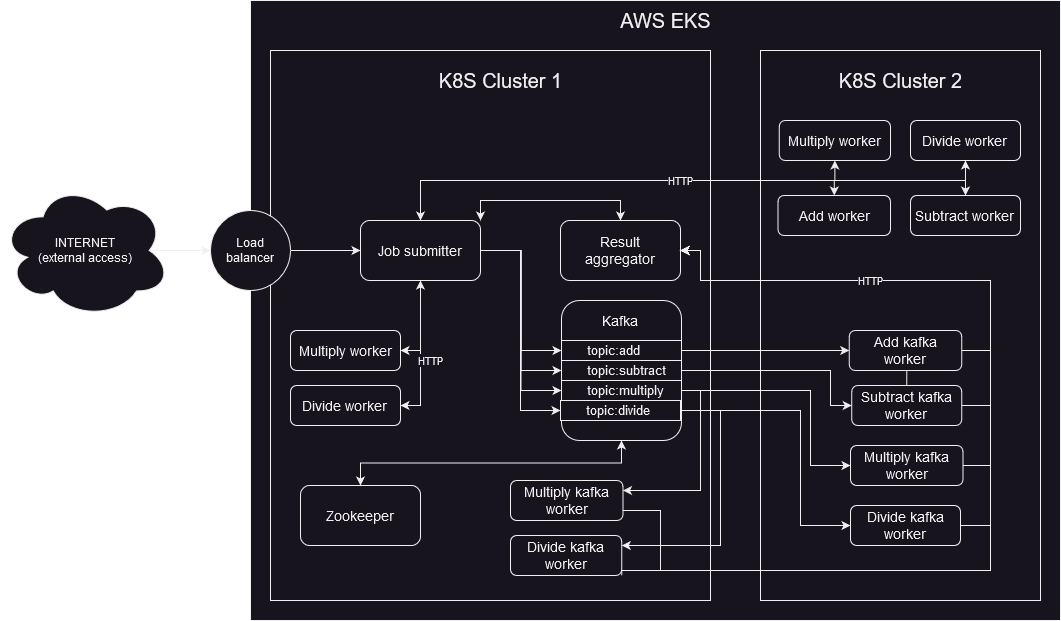

The diagram above was exported from draw.io. Its source (the exported page's mxGraphModel, read from the mxfile embedded in the PNG):
<mxGraphModel dx="1900" dy="1658" grid="1" gridSize="10" guides="1" tooltips="1" connect="1" arrows="1" fold="1" page="1" pageScale="1" pageWidth="850" pageHeight="1100" math="0" shadow="0">
  <root>
    <mxCell id="0" />
    <mxCell id="1" parent="0" />
    <mxCell id="AbbqtzQ9xWuE39bYEW2a-48" value="" style="rounded=0;whiteSpace=wrap;html=1;" vertex="1" parent="1">
      <mxGeometry x="20" y="-70" width="810" height="620" as="geometry" />
    </mxCell>
    <mxCell id="AbbqtzQ9xWuE39bYEW2a-49" value="" style="rounded=0;whiteSpace=wrap;html=1;" vertex="1" parent="1">
      <mxGeometry x="360" y="220" width="120" height="60" as="geometry" />
    </mxCell>
    <mxCell id="AbbqtzQ9xWuE39bYEW2a-1" value="" style="rounded=0;whiteSpace=wrap;html=1;" vertex="1" parent="1">
      <mxGeometry x="40" y="-20" width="440" height="550" as="geometry" />
    </mxCell>
    <mxCell id="AbbqtzQ9xWuE39bYEW2a-2" value="" style="rounded=0;whiteSpace=wrap;html=1;" vertex="1" parent="1">
      <mxGeometry x="530" y="-20" width="280" height="550" as="geometry" />
    </mxCell>
    <mxCell id="AbbqtzQ9xWuE39bYEW2a-8" value="&lt;font style=&quot;font-size: 20px;&quot;&gt;AWS EKS&lt;br&gt;&lt;/font&gt;" style="text;html=1;strokeColor=none;fillColor=none;align=center;verticalAlign=middle;whiteSpace=wrap;rounded=0;" vertex="1" parent="1">
      <mxGeometry x="322.5" y="-60" width="225" height="20" as="geometry" />
    </mxCell>
    <mxCell id="AbbqtzQ9xWuE39bYEW2a-10" value="&lt;font style=&quot;font-size: 20px;&quot;&gt;K8S Cluster 2&lt;br&gt;&lt;/font&gt;" style="text;html=1;strokeColor=none;fillColor=none;align=center;verticalAlign=middle;whiteSpace=wrap;rounded=0;" vertex="1" parent="1">
      <mxGeometry x="557.5" width="225" height="20" as="geometry" />
    </mxCell>
    <mxCell id="AbbqtzQ9xWuE39bYEW2a-11" value="&lt;font style=&quot;font-size: 14px;&quot;&gt;Zookeeper&lt;/font&gt;" style="rounded=1;whiteSpace=wrap;html=1;" vertex="1" parent="1">
      <mxGeometry x="70" y="415" width="120" height="60" as="geometry" />
    </mxCell>
    <mxCell id="AbbqtzQ9xWuE39bYEW2a-46" style="edgeStyle=orthogonalEdgeStyle;rounded=0;orthogonalLoop=1;jettySize=auto;html=1;exitX=0.5;exitY=1;exitDx=0;exitDy=0;entryX=0.5;entryY=0;entryDx=0;entryDy=0;startArrow=classic;startFill=1;" edge="1" parent="1" source="AbbqtzQ9xWuE39bYEW2a-12" target="AbbqtzQ9xWuE39bYEW2a-11">
      <mxGeometry relative="1" as="geometry" />
    </mxCell>
    <mxCell id="AbbqtzQ9xWuE39bYEW2a-12" value="" style="rounded=1;whiteSpace=wrap;html=1;" vertex="1" parent="1">
      <mxGeometry x="331" y="230" width="120" height="140" as="geometry" />
    </mxCell>
    <mxCell id="AbbqtzQ9xWuE39bYEW2a-63" style="edgeStyle=orthogonalEdgeStyle;rounded=0;orthogonalLoop=1;jettySize=auto;html=1;exitX=1;exitY=0.5;exitDx=0;exitDy=0;entryX=0;entryY=0.5;entryDx=0;entryDy=0;" edge="1" parent="1" source="AbbqtzQ9xWuE39bYEW2a-14" target="AbbqtzQ9xWuE39bYEW2a-33">
      <mxGeometry relative="1" as="geometry" />
    </mxCell>
    <mxCell id="AbbqtzQ9xWuE39bYEW2a-14" value="&lt;font style=&quot;font-size: 13px;&quot;&gt;&lt;span style=&quot;white-space: pre;&quot;&gt; &lt;/span&gt;topic:add&lt;/font&gt;" style="rounded=0;whiteSpace=wrap;html=1;align=left;" vertex="1" parent="1">
      <mxGeometry x="331" y="270" width="120" height="20" as="geometry" />
    </mxCell>
    <mxCell id="AbbqtzQ9xWuE39bYEW2a-66" style="edgeStyle=orthogonalEdgeStyle;rounded=0;orthogonalLoop=1;jettySize=auto;html=1;exitX=1;exitY=0.5;exitDx=0;exitDy=0;entryX=0;entryY=0.5;entryDx=0;entryDy=0;" edge="1" parent="1" source="AbbqtzQ9xWuE39bYEW2a-15" target="AbbqtzQ9xWuE39bYEW2a-34">
      <mxGeometry relative="1" as="geometry">
        <Array as="points">
          <mxPoint x="600" y="300" />
          <mxPoint x="600" y="335" />
        </Array>
      </mxGeometry>
    </mxCell>
    <mxCell id="AbbqtzQ9xWuE39bYEW2a-15" value="&lt;font style=&quot;font-size: 13px;&quot;&gt;&lt;span style=&quot;white-space: pre;&quot;&gt; &lt;/span&gt;topic:subtract&lt;/font&gt;" style="rounded=0;whiteSpace=wrap;html=1;align=left;" vertex="1" parent="1">
      <mxGeometry x="331" y="290" width="120" height="20" as="geometry" />
    </mxCell>
    <mxCell id="AbbqtzQ9xWuE39bYEW2a-65" style="edgeStyle=orthogonalEdgeStyle;rounded=0;orthogonalLoop=1;jettySize=auto;html=1;exitX=1;exitY=0.5;exitDx=0;exitDy=0;entryX=0;entryY=0.5;entryDx=0;entryDy=0;" edge="1" parent="1" source="AbbqtzQ9xWuE39bYEW2a-16" target="AbbqtzQ9xWuE39bYEW2a-29">
      <mxGeometry relative="1" as="geometry">
        <Array as="points">
          <mxPoint x="580" y="320" />
          <mxPoint x="580" y="395" />
        </Array>
      </mxGeometry>
    </mxCell>
    <mxCell id="AbbqtzQ9xWuE39bYEW2a-95" style="edgeStyle=orthogonalEdgeStyle;rounded=0;orthogonalLoop=1;jettySize=auto;html=1;exitX=1;exitY=0.5;exitDx=0;exitDy=0;entryX=1;entryY=0.25;entryDx=0;entryDy=0;" edge="1" parent="1" source="AbbqtzQ9xWuE39bYEW2a-16" target="AbbqtzQ9xWuE39bYEW2a-25">
      <mxGeometry relative="1" as="geometry">
        <Array as="points">
          <mxPoint x="470" y="320" />
          <mxPoint x="470" y="420" />
        </Array>
      </mxGeometry>
    </mxCell>
    <mxCell id="AbbqtzQ9xWuE39bYEW2a-16" value="&lt;font style=&quot;font-size: 13px;&quot;&gt;&lt;span style=&quot;white-space: pre;&quot;&gt; &lt;/span&gt;topic:multiply&lt;/font&gt;" style="rounded=0;whiteSpace=wrap;html=1;align=left;" vertex="1" parent="1">
      <mxGeometry x="331" y="310" width="120" height="20" as="geometry" />
    </mxCell>
    <mxCell id="AbbqtzQ9xWuE39bYEW2a-60" style="edgeStyle=orthogonalEdgeStyle;rounded=0;orthogonalLoop=1;jettySize=auto;html=1;exitX=1;exitY=0.5;exitDx=0;exitDy=0;entryX=0;entryY=0.5;entryDx=0;entryDy=0;" edge="1" parent="1" source="AbbqtzQ9xWuE39bYEW2a-17" target="AbbqtzQ9xWuE39bYEW2a-30">
      <mxGeometry relative="1" as="geometry">
        <Array as="points">
          <mxPoint x="570" y="340" />
          <mxPoint x="570" y="455" />
        </Array>
      </mxGeometry>
    </mxCell>
    <mxCell id="AbbqtzQ9xWuE39bYEW2a-93" style="edgeStyle=orthogonalEdgeStyle;rounded=0;orthogonalLoop=1;jettySize=auto;html=1;exitX=1;exitY=0.5;exitDx=0;exitDy=0;entryX=1;entryY=0.25;entryDx=0;entryDy=0;" edge="1" parent="1" source="AbbqtzQ9xWuE39bYEW2a-17" target="AbbqtzQ9xWuE39bYEW2a-26">
      <mxGeometry relative="1" as="geometry">
        <Array as="points">
          <mxPoint x="490" y="340" />
          <mxPoint x="490" y="475" />
        </Array>
      </mxGeometry>
    </mxCell>
    <mxCell id="AbbqtzQ9xWuE39bYEW2a-17" value="&lt;font style=&quot;font-size: 13px;&quot;&gt;&lt;span style=&quot;white-space: pre;&quot;&gt; &lt;/span&gt;topic:divide&lt;/font&gt;" style="rounded=0;whiteSpace=wrap;html=1;align=left;" vertex="1" parent="1">
      <mxGeometry x="330" y="330" width="120" height="20" as="geometry" />
    </mxCell>
    <mxCell id="AbbqtzQ9xWuE39bYEW2a-19" value="&lt;font style=&quot;font-size: 14px;&quot;&gt;Kafka&lt;/font&gt;" style="text;html=1;strokeColor=none;fillColor=none;align=center;verticalAlign=middle;whiteSpace=wrap;rounded=0;" vertex="1" parent="1">
      <mxGeometry x="330" y="240" width="120" height="20" as="geometry" />
    </mxCell>
    <mxCell id="AbbqtzQ9xWuE39bYEW2a-42" style="edgeStyle=orthogonalEdgeStyle;rounded=0;orthogonalLoop=1;jettySize=auto;html=1;exitX=1;exitY=0.5;exitDx=0;exitDy=0;entryX=0;entryY=0.5;entryDx=0;entryDy=0;" edge="1" parent="1" source="AbbqtzQ9xWuE39bYEW2a-20" target="AbbqtzQ9xWuE39bYEW2a-14">
      <mxGeometry relative="1" as="geometry" />
    </mxCell>
    <mxCell id="AbbqtzQ9xWuE39bYEW2a-43" style="edgeStyle=orthogonalEdgeStyle;rounded=0;orthogonalLoop=1;jettySize=auto;html=1;exitX=1;exitY=0.5;exitDx=0;exitDy=0;entryX=0;entryY=0.5;entryDx=0;entryDy=0;" edge="1" parent="1" source="AbbqtzQ9xWuE39bYEW2a-20" target="AbbqtzQ9xWuE39bYEW2a-15">
      <mxGeometry relative="1" as="geometry" />
    </mxCell>
    <mxCell id="AbbqtzQ9xWuE39bYEW2a-44" style="edgeStyle=orthogonalEdgeStyle;rounded=0;orthogonalLoop=1;jettySize=auto;html=1;exitX=1;exitY=0.5;exitDx=0;exitDy=0;entryX=0;entryY=0.5;entryDx=0;entryDy=0;" edge="1" parent="1" source="AbbqtzQ9xWuE39bYEW2a-20" target="AbbqtzQ9xWuE39bYEW2a-16">
      <mxGeometry relative="1" as="geometry" />
    </mxCell>
    <mxCell id="AbbqtzQ9xWuE39bYEW2a-45" style="edgeStyle=orthogonalEdgeStyle;rounded=0;orthogonalLoop=1;jettySize=auto;html=1;exitX=1;exitY=0.5;exitDx=0;exitDy=0;entryX=0;entryY=0.5;entryDx=0;entryDy=0;" edge="1" parent="1" source="AbbqtzQ9xWuE39bYEW2a-20" target="AbbqtzQ9xWuE39bYEW2a-17">
      <mxGeometry relative="1" as="geometry" />
    </mxCell>
    <mxCell id="AbbqtzQ9xWuE39bYEW2a-81" style="edgeStyle=orthogonalEdgeStyle;rounded=0;orthogonalLoop=1;jettySize=auto;html=1;exitX=0.5;exitY=0;exitDx=0;exitDy=0;entryX=0.5;entryY=1;entryDx=0;entryDy=0;" edge="1" parent="1" source="AbbqtzQ9xWuE39bYEW2a-20" target="AbbqtzQ9xWuE39bYEW2a-28">
      <mxGeometry relative="1" as="geometry">
        <Array as="points">
          <mxPoint x="190" y="110" />
          <mxPoint x="735" y="110" />
        </Array>
      </mxGeometry>
    </mxCell>
    <mxCell id="AbbqtzQ9xWuE39bYEW2a-82" style="edgeStyle=orthogonalEdgeStyle;rounded=0;orthogonalLoop=1;jettySize=auto;html=1;exitX=0.5;exitY=0;exitDx=0;exitDy=0;entryX=0.5;entryY=1;entryDx=0;entryDy=0;" edge="1" parent="1" source="AbbqtzQ9xWuE39bYEW2a-20" target="AbbqtzQ9xWuE39bYEW2a-27">
      <mxGeometry relative="1" as="geometry">
        <Array as="points">
          <mxPoint x="190" y="110" />
          <mxPoint x="604" y="110" />
          <mxPoint x="604" y="90" />
        </Array>
      </mxGeometry>
    </mxCell>
    <mxCell id="AbbqtzQ9xWuE39bYEW2a-83" style="edgeStyle=orthogonalEdgeStyle;rounded=0;orthogonalLoop=1;jettySize=auto;html=1;exitX=0.5;exitY=0;exitDx=0;exitDy=0;entryX=0.5;entryY=0;entryDx=0;entryDy=0;" edge="1" parent="1" source="AbbqtzQ9xWuE39bYEW2a-20" target="AbbqtzQ9xWuE39bYEW2a-31">
      <mxGeometry relative="1" as="geometry">
        <Array as="points">
          <mxPoint x="190" y="110" />
          <mxPoint x="604" y="110" />
        </Array>
      </mxGeometry>
    </mxCell>
    <mxCell id="AbbqtzQ9xWuE39bYEW2a-84" value="&lt;div&gt;HTTP&lt;/div&gt;" style="edgeStyle=orthogonalEdgeStyle;rounded=0;orthogonalLoop=1;jettySize=auto;html=1;exitX=0.5;exitY=0;exitDx=0;exitDy=0;entryX=0.5;entryY=0;entryDx=0;entryDy=0;startArrow=classic;startFill=1;" edge="1" parent="1" source="AbbqtzQ9xWuE39bYEW2a-20" target="AbbqtzQ9xWuE39bYEW2a-32">
      <mxGeometry relative="1" as="geometry">
        <Array as="points">
          <mxPoint x="190" y="110" />
          <mxPoint x="735" y="110" />
        </Array>
      </mxGeometry>
    </mxCell>
    <mxCell id="AbbqtzQ9xWuE39bYEW2a-90" style="edgeStyle=orthogonalEdgeStyle;rounded=0;orthogonalLoop=1;jettySize=auto;html=1;exitX=0.5;exitY=1;exitDx=0;exitDy=0;entryX=1;entryY=0.5;entryDx=0;entryDy=0;" edge="1" parent="1" source="AbbqtzQ9xWuE39bYEW2a-20" target="AbbqtzQ9xWuE39bYEW2a-23">
      <mxGeometry relative="1" as="geometry" />
    </mxCell>
    <mxCell id="AbbqtzQ9xWuE39bYEW2a-91" value="HTTP" style="edgeStyle=orthogonalEdgeStyle;rounded=0;orthogonalLoop=1;jettySize=auto;html=1;exitX=0.5;exitY=1;exitDx=0;exitDy=0;entryX=1;entryY=0.5;entryDx=0;entryDy=0;startArrow=classic;startFill=1;" edge="1" parent="1" source="AbbqtzQ9xWuE39bYEW2a-20" target="AbbqtzQ9xWuE39bYEW2a-24">
      <mxGeometry x="0.1034" y="10" relative="1" as="geometry">
        <mxPoint as="offset" />
      </mxGeometry>
    </mxCell>
    <mxCell id="AbbqtzQ9xWuE39bYEW2a-20" value="&lt;font style=&quot;font-size: 14px;&quot;&gt;Job submitter&lt;br&gt;&lt;/font&gt;" style="rounded=1;whiteSpace=wrap;html=1;" vertex="1" parent="1">
      <mxGeometry x="130" y="150" width="120" height="60" as="geometry" />
    </mxCell>
    <mxCell id="AbbqtzQ9xWuE39bYEW2a-80" style="edgeStyle=orthogonalEdgeStyle;rounded=0;orthogonalLoop=1;jettySize=auto;html=1;exitX=0.5;exitY=0;exitDx=0;exitDy=0;entryX=1;entryY=0;entryDx=0;entryDy=0;startArrow=classic;startFill=1;" edge="1" parent="1" source="AbbqtzQ9xWuE39bYEW2a-22" target="AbbqtzQ9xWuE39bYEW2a-20">
      <mxGeometry relative="1" as="geometry">
        <Array as="points">
          <mxPoint x="390" y="130" />
          <mxPoint x="250" y="130" />
        </Array>
      </mxGeometry>
    </mxCell>
    <mxCell id="AbbqtzQ9xWuE39bYEW2a-22" value="&lt;div&gt;&lt;font style=&quot;font-size: 14px;&quot;&gt;Result &lt;br&gt;&lt;/font&gt;&lt;/div&gt;&lt;div&gt;&lt;font style=&quot;font-size: 14px;&quot;&gt;aggregator&lt;/font&gt;&lt;/div&gt;" style="rounded=1;whiteSpace=wrap;html=1;" vertex="1" parent="1">
      <mxGeometry x="330" y="150" width="120" height="60" as="geometry" />
    </mxCell>
    <mxCell id="AbbqtzQ9xWuE39bYEW2a-23" value="&lt;font style=&quot;font-size: 14px;&quot;&gt;Multiply worker&lt;/font&gt;" style="rounded=1;whiteSpace=wrap;html=1;" vertex="1" parent="1">
      <mxGeometry x="60" y="260" width="110" height="40" as="geometry" />
    </mxCell>
    <mxCell id="AbbqtzQ9xWuE39bYEW2a-24" value="&lt;font style=&quot;font-size: 14px;&quot;&gt;Divide worker&lt;br&gt;&lt;/font&gt;" style="rounded=1;whiteSpace=wrap;html=1;" vertex="1" parent="1">
      <mxGeometry x="60" y="315" width="110" height="40" as="geometry" />
    </mxCell>
    <mxCell id="AbbqtzQ9xWuE39bYEW2a-100" style="edgeStyle=orthogonalEdgeStyle;rounded=0;orthogonalLoop=1;jettySize=auto;html=1;exitX=1;exitY=0.75;exitDx=0;exitDy=0;entryX=1;entryY=0.5;entryDx=0;entryDy=0;" edge="1" parent="1" source="AbbqtzQ9xWuE39bYEW2a-25" target="AbbqtzQ9xWuE39bYEW2a-22">
      <mxGeometry relative="1" as="geometry">
        <Array as="points">
          <mxPoint x="430" y="440" />
          <mxPoint x="430" y="500" />
          <mxPoint x="760" y="500" />
          <mxPoint x="760" y="210" />
          <mxPoint x="470" y="210" />
          <mxPoint x="470" y="180" />
        </Array>
      </mxGeometry>
    </mxCell>
    <mxCell id="AbbqtzQ9xWuE39bYEW2a-25" value="&lt;font style=&quot;font-size: 14px;&quot;&gt;Multiply kafka worker&lt;/font&gt;" style="rounded=1;whiteSpace=wrap;html=1;" vertex="1" parent="1">
      <mxGeometry x="280" y="410" width="112.5" height="40" as="geometry" />
    </mxCell>
    <mxCell id="AbbqtzQ9xWuE39bYEW2a-96" style="edgeStyle=orthogonalEdgeStyle;rounded=0;orthogonalLoop=1;jettySize=auto;html=1;exitX=1;exitY=1;exitDx=0;exitDy=0;entryX=1;entryY=0.5;entryDx=0;entryDy=0;" edge="1" parent="1" source="AbbqtzQ9xWuE39bYEW2a-26" target="AbbqtzQ9xWuE39bYEW2a-22">
      <mxGeometry relative="1" as="geometry">
        <Array as="points">
          <mxPoint x="391" y="500" />
          <mxPoint x="760" y="500" />
          <mxPoint x="760" y="210" />
          <mxPoint x="470" y="210" />
          <mxPoint x="470" y="180" />
        </Array>
      </mxGeometry>
    </mxCell>
    <mxCell id="AbbqtzQ9xWuE39bYEW2a-26" value="&lt;font style=&quot;font-size: 14px;&quot;&gt;Divide &lt;/font&gt;&lt;font style=&quot;font-size: 14px;&quot;&gt;kafka worker&lt;/font&gt;" style="rounded=1;whiteSpace=wrap;html=1;" vertex="1" parent="1">
      <mxGeometry x="280" y="465" width="111.25" height="40" as="geometry" />
    </mxCell>
    <mxCell id="AbbqtzQ9xWuE39bYEW2a-27" value="&lt;font style=&quot;font-size: 14px;&quot;&gt;Multiply worker&lt;/font&gt;" style="rounded=1;whiteSpace=wrap;html=1;" vertex="1" parent="1">
      <mxGeometry x="548.75" y="50" width="111.25" height="40" as="geometry" />
    </mxCell>
    <mxCell id="AbbqtzQ9xWuE39bYEW2a-28" value="&lt;font style=&quot;font-size: 14px;&quot;&gt;Divide worker&lt;br&gt;&lt;/font&gt;" style="rounded=1;whiteSpace=wrap;html=1;" vertex="1" parent="1">
      <mxGeometry x="680" y="50" width="110" height="40" as="geometry" />
    </mxCell>
    <mxCell id="AbbqtzQ9xWuE39bYEW2a-88" style="edgeStyle=orthogonalEdgeStyle;rounded=0;orthogonalLoop=1;jettySize=auto;html=1;exitX=1;exitY=0.5;exitDx=0;exitDy=0;entryX=1;entryY=0.5;entryDx=0;entryDy=0;" edge="1" parent="1" source="AbbqtzQ9xWuE39bYEW2a-29" target="AbbqtzQ9xWuE39bYEW2a-22">
      <mxGeometry relative="1" as="geometry">
        <Array as="points">
          <mxPoint x="760" y="395" />
          <mxPoint x="760" y="210" />
          <mxPoint x="470" y="210" />
          <mxPoint x="470" y="180" />
        </Array>
      </mxGeometry>
    </mxCell>
    <mxCell id="AbbqtzQ9xWuE39bYEW2a-29" value="&lt;font style=&quot;font-size: 14px;&quot;&gt;Multiply kafka worker&lt;/font&gt;" style="rounded=1;whiteSpace=wrap;html=1;" vertex="1" parent="1">
      <mxGeometry x="620" y="375" width="112.5" height="40" as="geometry" />
    </mxCell>
    <mxCell id="AbbqtzQ9xWuE39bYEW2a-89" style="edgeStyle=orthogonalEdgeStyle;rounded=0;orthogonalLoop=1;jettySize=auto;html=1;exitX=1;exitY=0.5;exitDx=0;exitDy=0;entryX=1;entryY=0.5;entryDx=0;entryDy=0;" edge="1" parent="1" source="AbbqtzQ9xWuE39bYEW2a-30" target="AbbqtzQ9xWuE39bYEW2a-22">
      <mxGeometry relative="1" as="geometry">
        <Array as="points">
          <mxPoint x="760" y="455" />
          <mxPoint x="760" y="210" />
          <mxPoint x="470" y="210" />
          <mxPoint x="470" y="180" />
        </Array>
      </mxGeometry>
    </mxCell>
    <mxCell id="AbbqtzQ9xWuE39bYEW2a-30" value="&lt;font style=&quot;font-size: 14px;&quot;&gt;Divide &lt;/font&gt;&lt;font style=&quot;font-size: 14px;&quot;&gt;kafka worker&lt;/font&gt;" style="rounded=1;whiteSpace=wrap;html=1;" vertex="1" parent="1">
      <mxGeometry x="620" y="435" width="110" height="40" as="geometry" />
    </mxCell>
    <mxCell id="AbbqtzQ9xWuE39bYEW2a-31" value="&lt;font style=&quot;font-size: 14px;&quot;&gt;Add worker&lt;/font&gt;" style="rounded=1;whiteSpace=wrap;html=1;" vertex="1" parent="1">
      <mxGeometry x="547.5" y="125" width="112.5" height="40" as="geometry" />
    </mxCell>
    <mxCell id="AbbqtzQ9xWuE39bYEW2a-32" value="&lt;font style=&quot;font-size: 14px;&quot;&gt;Subtract worker&lt;br&gt;&lt;/font&gt;" style="rounded=1;whiteSpace=wrap;html=1;" vertex="1" parent="1">
      <mxGeometry x="680" y="125" width="110" height="40" as="geometry" />
    </mxCell>
    <mxCell id="AbbqtzQ9xWuE39bYEW2a-86" style="edgeStyle=orthogonalEdgeStyle;rounded=0;orthogonalLoop=1;jettySize=auto;html=1;exitX=1;exitY=0.5;exitDx=0;exitDy=0;entryX=1;entryY=0.5;entryDx=0;entryDy=0;" edge="1" parent="1" source="AbbqtzQ9xWuE39bYEW2a-34" target="AbbqtzQ9xWuE39bYEW2a-22">
      <mxGeometry relative="1" as="geometry">
        <Array as="points">
          <mxPoint x="760" y="335" />
          <mxPoint x="760" y="210" />
          <mxPoint x="470" y="210" />
          <mxPoint x="470" y="180" />
        </Array>
      </mxGeometry>
    </mxCell>
    <mxCell id="AbbqtzQ9xWuE39bYEW2a-34" value="&lt;font style=&quot;font-size: 14px;&quot;&gt;Subtract &lt;/font&gt;&lt;font style=&quot;font-size: 14px;&quot;&gt;kafka worker&lt;/font&gt;" style="rounded=1;whiteSpace=wrap;html=1;" vertex="1" parent="1">
      <mxGeometry x="621.25" y="315" width="110" height="40" as="geometry" />
    </mxCell>
    <mxCell id="AbbqtzQ9xWuE39bYEW2a-39" style="edgeStyle=orthogonalEdgeStyle;rounded=0;orthogonalLoop=1;jettySize=auto;html=1;exitX=0.875;exitY=0.5;exitDx=0;exitDy=0;exitPerimeter=0;entryX=0;entryY=0.5;entryDx=0;entryDy=0;" edge="1" parent="1" source="AbbqtzQ9xWuE39bYEW2a-37" target="AbbqtzQ9xWuE39bYEW2a-38">
      <mxGeometry relative="1" as="geometry" />
    </mxCell>
    <mxCell id="AbbqtzQ9xWuE39bYEW2a-37" value="&lt;div&gt;INTERNET&lt;/div&gt;&lt;div&gt;(external access)&lt;br&gt;&lt;/div&gt;" style="ellipse;shape=cloud;whiteSpace=wrap;html=1;" vertex="1" parent="1">
      <mxGeometry x="-230" y="112.5" width="170" height="135" as="geometry" />
    </mxCell>
    <mxCell id="AbbqtzQ9xWuE39bYEW2a-41" style="edgeStyle=orthogonalEdgeStyle;rounded=0;orthogonalLoop=1;jettySize=auto;html=1;exitX=1;exitY=0.5;exitDx=0;exitDy=0;entryX=0;entryY=0.5;entryDx=0;entryDy=0;" edge="1" parent="1" source="AbbqtzQ9xWuE39bYEW2a-38" target="AbbqtzQ9xWuE39bYEW2a-20">
      <mxGeometry relative="1" as="geometry" />
    </mxCell>
    <mxCell id="AbbqtzQ9xWuE39bYEW2a-38" value="&lt;div&gt;Load &lt;br&gt;&lt;/div&gt;&lt;div&gt;balancer&lt;/div&gt;" style="ellipse;whiteSpace=wrap;html=1;aspect=fixed;" vertex="1" parent="1">
      <mxGeometry x="-20" y="140" width="80" height="80" as="geometry" />
    </mxCell>
    <mxCell id="AbbqtzQ9xWuE39bYEW2a-51" value="&lt;font style=&quot;font-size: 20px;&quot;&gt;K8S Cluster 1&lt;/font&gt;" style="text;html=1;strokeColor=none;fillColor=none;align=center;verticalAlign=middle;whiteSpace=wrap;rounded=0;" vertex="1" parent="1">
      <mxGeometry x="157.5" width="225" height="20" as="geometry" />
    </mxCell>
    <mxCell id="AbbqtzQ9xWuE39bYEW2a-64" value="" style="edgeStyle=orthogonalEdgeStyle;rounded=0;orthogonalLoop=1;jettySize=auto;html=1;exitX=0.5;exitY=0;exitDx=0;exitDy=0;" edge="1" parent="1" source="AbbqtzQ9xWuE39bYEW2a-34" target="AbbqtzQ9xWuE39bYEW2a-33">
      <mxGeometry relative="1" as="geometry">
        <mxPoint x="410" y="165" as="targetPoint" />
        <mxPoint x="676" y="315" as="sourcePoint" />
      </mxGeometry>
    </mxCell>
    <mxCell id="AbbqtzQ9xWuE39bYEW2a-85" value="HTTP" style="edgeStyle=orthogonalEdgeStyle;rounded=0;orthogonalLoop=1;jettySize=auto;html=1;exitX=1;exitY=0.5;exitDx=0;exitDy=0;entryX=1;entryY=0.5;entryDx=0;entryDy=0;" edge="1" parent="1" source="AbbqtzQ9xWuE39bYEW2a-33" target="AbbqtzQ9xWuE39bYEW2a-22">
      <mxGeometry relative="1" as="geometry">
        <Array as="points">
          <mxPoint x="760" y="280" />
          <mxPoint x="760" y="210" />
          <mxPoint x="470" y="210" />
          <mxPoint x="470" y="180" />
        </Array>
      </mxGeometry>
    </mxCell>
    <mxCell id="AbbqtzQ9xWuE39bYEW2a-33" value="&lt;div&gt;&lt;font style=&quot;font-size: 14px;&quot;&gt;Add kafka &lt;br&gt;worker&lt;/font&gt;&lt;/div&gt;" style="rounded=1;whiteSpace=wrap;html=1;" vertex="1" parent="1">
      <mxGeometry x="618.75" y="260" width="112.5" height="40" as="geometry" />
    </mxCell>
  </root>
</mxGraphModel>